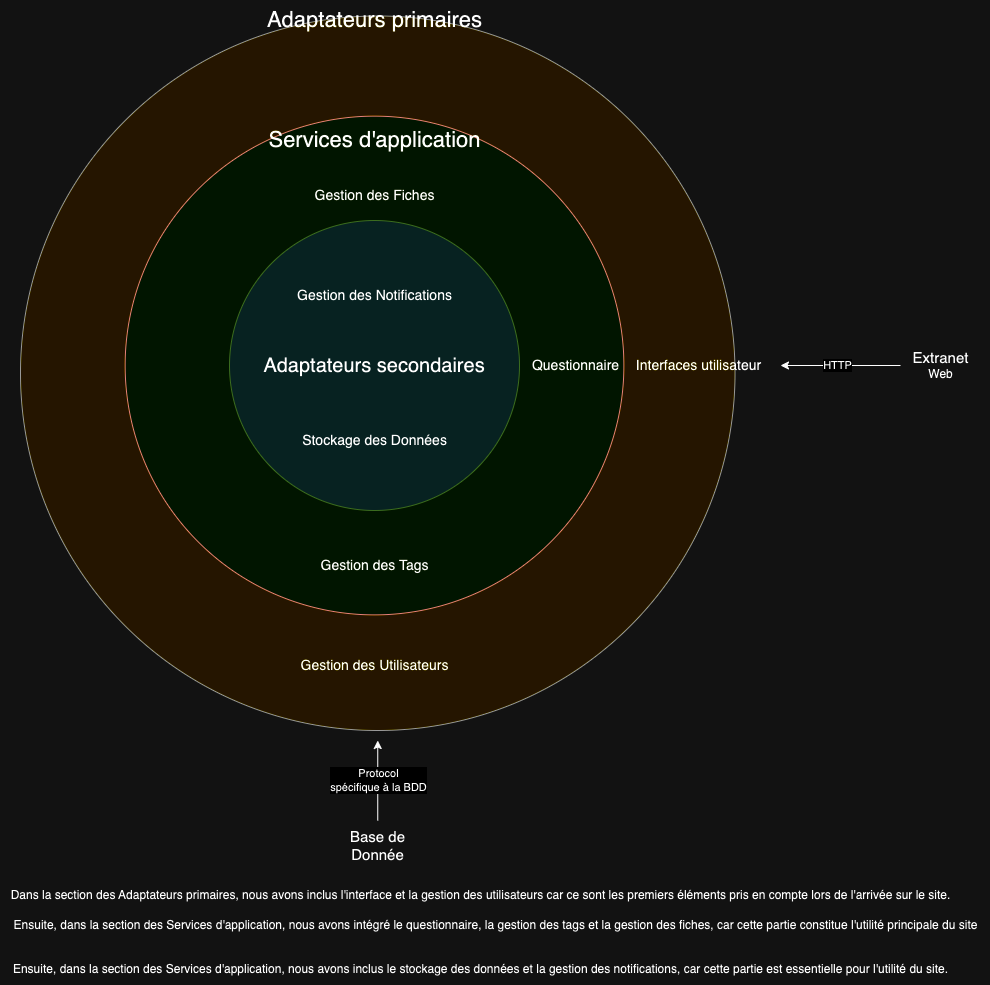

The diagram above was exported from draw.io. Its source (the exported page's mxGraphModel, read from the mxfile embedded in the PNG):
<mxGraphModel dx="1493" dy="819" grid="1" gridSize="10" guides="1" tooltips="1" connect="1" arrows="1" fold="1" page="1" pageScale="1" pageWidth="827" pageHeight="1169" math="0" shadow="0">
  <root>
    <mxCell id="0" />
    <mxCell id="1" parent="0" />
    <mxCell id="M5rRubDB2MsP1WYWyr0x-1" value="" style="ellipse;whiteSpace=wrap;html=1;aspect=fixed;fillColor=#FEEEA0;strokeColor=#666666;fontColor=#333333;gradientColor=none;fillStyle=auto;" parent="1" vertex="1">
      <mxGeometry x="60" y="15.5" width="714.5" height="714.5" as="geometry" />
    </mxCell>
    <mxCell id="M5rRubDB2MsP1WYWyr0x-2" value="&lt;font style=&quot;font-size: 22px;&quot;&gt;Adaptateurs primaires&lt;/font&gt;" style="text;html=1;align=center;verticalAlign=middle;resizable=0;points=[];autosize=1;strokeColor=none;fillColor=none;" parent="1" vertex="1">
      <mxGeometry x="294" width="240" height="40" as="geometry" />
    </mxCell>
    <mxCell id="M5rRubDB2MsP1WYWyr0x-3" value="" style="ellipse;whiteSpace=wrap;html=1;aspect=fixed;fillColor=#E3F7D8;strokeColor=#b85450;" parent="1" vertex="1">
      <mxGeometry x="164.63" y="115.63" width="498.75" height="498.75" as="geometry" />
    </mxCell>
    <mxCell id="M5rRubDB2MsP1WYWyr0x-4" value="&lt;font style=&quot;font-size: 22px;&quot;&gt;Services d'application&lt;/font&gt;" style="text;html=1;align=center;verticalAlign=middle;resizable=0;points=[];autosize=1;strokeColor=none;fillColor=none;" parent="1" vertex="1">
      <mxGeometry x="294" y="120" width="240" height="40" as="geometry" />
    </mxCell>
    <mxCell id="M5rRubDB2MsP1WYWyr0x-5" value="&lt;font style=&quot;font-size: 20px;&quot;&gt;Adaptateurs secondaires&lt;/font&gt;&lt;span style=&quot;color: rgb(236, 236, 236); font-family: Söhne, ui-sans-serif, system-ui, -apple-system, &amp;quot;Segoe UI&amp;quot;, Roboto, Ubuntu, Cantarell, &amp;quot;Noto Sans&amp;quot;, sans-serif, &amp;quot;Helvetica Neue&amp;quot;, Arial, &amp;quot;Apple Color Emoji&amp;quot;, &amp;quot;Segoe UI Emoji&amp;quot;, &amp;quot;Segoe UI Symbol&amp;quot;, &amp;quot;Noto Color Emoji&amp;quot;; font-size: 16px; text-align: left; background-color: rgb(33, 33, 33);&quot;&gt; &lt;/span&gt;" style="ellipse;whiteSpace=wrap;html=1;aspect=fixed;fillColor=#CEE9E8;strokeColor=#82b366;" parent="1" vertex="1">
      <mxGeometry x="269" y="220" width="290" height="290" as="geometry" />
    </mxCell>
    <mxCell id="M5rRubDB2MsP1WYWyr0x-6" value="&lt;font style=&quot;font-size: 14px;&quot;&gt;Gestion des Utilisateurs&lt;/font&gt;" style="text;html=1;align=center;verticalAlign=middle;resizable=0;points=[];autosize=1;strokeColor=none;fillColor=none;rotation=90;horizontal=0;flipV=1;flipH=0;" parent="1" vertex="1">
      <mxGeometry x="394" y="585" width="40" height="160" as="geometry" />
    </mxCell>
    <mxCell id="M5rRubDB2MsP1WYWyr0x-7" value="&lt;font style=&quot;font-size: 14px;&quot;&gt;Gestion des Fiches&lt;/font&gt;" style="text;html=1;align=center;verticalAlign=middle;resizable=0;points=[];autosize=1;strokeColor=none;fillColor=none;" parent="1" vertex="1">
      <mxGeometry x="344" y="180" width="140" height="30" as="geometry" />
    </mxCell>
    <mxCell id="M5rRubDB2MsP1WYWyr0x-8" value="&lt;font style=&quot;font-size: 14px;&quot;&gt;Questionnaire&lt;/font&gt;" style="text;html=1;align=center;verticalAlign=middle;resizable=0;points=[];autosize=1;strokeColor=none;fillColor=none;horizontal=0;flipV=1;rotation=90;" parent="1" vertex="1">
      <mxGeometry x="560" y="350" width="110" height="30" as="geometry" />
    </mxCell>
    <mxCell id="M5rRubDB2MsP1WYWyr0x-9" value="&lt;font style=&quot;font-size: 14px;&quot;&gt;Gestion des Tags &lt;/font&gt;" style="text;html=1;align=center;verticalAlign=middle;resizable=0;points=[];autosize=1;strokeColor=none;fillColor=none;" parent="1" vertex="1">
      <mxGeometry x="349" y="550" width="130" height="30" as="geometry" />
    </mxCell>
    <mxCell id="M5rRubDB2MsP1WYWyr0x-10" value="&lt;font style=&quot;font-size: 14px;&quot;&gt;Gestion des Notifications &lt;/font&gt;" style="text;html=1;align=center;verticalAlign=middle;resizable=0;points=[];autosize=1;strokeColor=none;fillColor=none;" parent="1" vertex="1">
      <mxGeometry x="324" y="280" width="180" height="30" as="geometry" />
    </mxCell>
    <mxCell id="M5rRubDB2MsP1WYWyr0x-11" value="&lt;font style=&quot;font-size: 14px;&quot;&gt;Stockage des Données&lt;/font&gt;" style="text;html=1;align=center;verticalAlign=middle;resizable=0;points=[];autosize=1;strokeColor=none;fillColor=none;" parent="1" vertex="1">
      <mxGeometry x="329" y="425" width="170" height="30" as="geometry" />
    </mxCell>
    <mxCell id="M5rRubDB2MsP1WYWyr0x-12" value="&lt;font style=&quot;font-size: 14px;&quot;&gt;Interfaces utilisateur&lt;/font&gt;" style="text;html=1;align=center;verticalAlign=middle;resizable=0;points=[];autosize=1;strokeColor=none;fillColor=none;horizontal=0;rotation=90;" parent="1" vertex="1">
      <mxGeometry x="663.38" y="350" width="150" height="30" as="geometry" />
    </mxCell>
    <mxCell id="w0auem0sTwTLmyj-GWDW-5" value="Protocol &lt;br&gt;spécifique à la BDD" style="edgeStyle=orthogonalEdgeStyle;rounded=0;orthogonalLoop=1;jettySize=auto;html=1;" parent="1" source="w0auem0sTwTLmyj-GWDW-3" edge="1">
      <mxGeometry relative="1" as="geometry">
        <mxPoint x="417.25" y="740" as="targetPoint" />
      </mxGeometry>
    </mxCell>
    <mxCell id="w0auem0sTwTLmyj-GWDW-3" value="&lt;font style=&quot;font-size: 15px;&quot;&gt;Base de &lt;br&gt;Donnée&lt;/font&gt;" style="text;html=1;align=center;verticalAlign=middle;resizable=0;points=[];autosize=1;strokeColor=none;fillColor=none;" parent="1" vertex="1">
      <mxGeometry x="377.25" y="820" width="80" height="50" as="geometry" />
    </mxCell>
    <mxCell id="w0auem0sTwTLmyj-GWDW-7" style="edgeStyle=orthogonalEdgeStyle;rounded=0;orthogonalLoop=1;jettySize=auto;html=1;" parent="1" source="w0auem0sTwTLmyj-GWDW-6" edge="1">
      <mxGeometry relative="1" as="geometry">
        <mxPoint x="820" y="364.9999999999998" as="targetPoint" />
      </mxGeometry>
    </mxCell>
    <mxCell id="w0auem0sTwTLmyj-GWDW-8" value="HTTP" style="edgeLabel;html=1;align=center;verticalAlign=middle;resizable=0;points=[];" parent="w0auem0sTwTLmyj-GWDW-7" vertex="1" connectable="0">
      <mxGeometry x="0.0525" y="-1" relative="1" as="geometry">
        <mxPoint as="offset" />
      </mxGeometry>
    </mxCell>
    <mxCell id="w0auem0sTwTLmyj-GWDW-6" value="&lt;span style=&quot;font-size: 15px;&quot;&gt;Extranet&lt;br&gt;&lt;/span&gt;Web" style="text;html=1;align=center;verticalAlign=middle;resizable=0;points=[];autosize=1;strokeColor=none;fillColor=none;" parent="1" vertex="1">
      <mxGeometry x="940" y="340" width="80" height="50" as="geometry" />
    </mxCell>
    <mxCell id="IWO48AfXjlOdZjK8NSt1-2" value="Dans la section des Adaptateurs primaires, nous avons inclus l'interface et la gestion des utilisateurs car ce sont les premiers éléments pris en compte lors de l'arrivée sur le site." style="text;html=1;align=center;verticalAlign=middle;resizable=0;points=[];autosize=1;strokeColor=none;fillColor=none;" vertex="1" parent="1">
      <mxGeometry x="40.5" y="880" width="960" height="30" as="geometry" />
    </mxCell>
    <mxCell id="IWO48AfXjlOdZjK8NSt1-3" value="Ensuite, dans la section des Services d'application, nous avons intégré le questionnaire, la gestion des tags et la gestion des fiches, car cette partie constitue l'utilité principale du site" style="text;html=1;align=center;verticalAlign=middle;resizable=0;points=[];autosize=1;strokeColor=none;fillColor=none;" vertex="1" parent="1">
      <mxGeometry x="40" y="910" width="990" height="30" as="geometry" />
    </mxCell>
    <mxCell id="IWO48AfXjlOdZjK8NSt1-4" value="Ensuite, dans la section des Services d'application, nous avons inclus le stockage des données et la gestion des notifications, car cette partie est essentielle pour l'utilité du site." style="text;html=1;align=center;verticalAlign=middle;resizable=0;points=[];autosize=1;strokeColor=none;fillColor=none;" vertex="1" parent="1">
      <mxGeometry x="40.5" y="954.38" width="960" height="30" as="geometry" />
    </mxCell>
  </root>
</mxGraphModel>